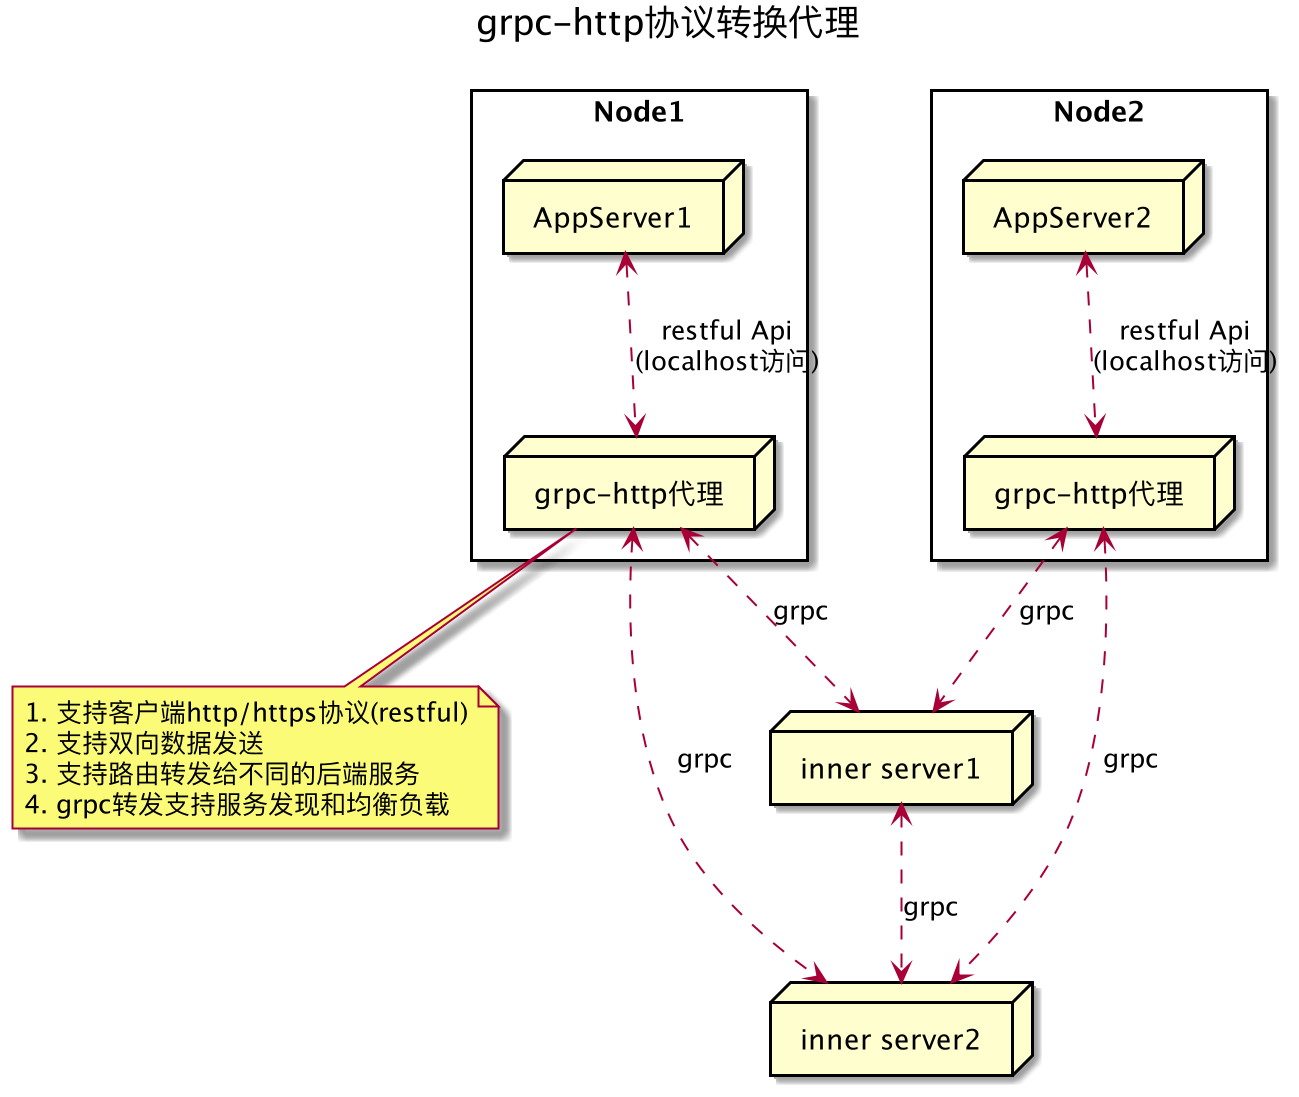

The diagram above was rendered by PlantUML. Its source (embedded in the PNG):
@startuml
title grpc-http协议转换代理

rectangle Node1 {
    node "AppServer1" as c1
    node "grpc-http代理" as gw1
}
rectangle Node2 {
    node "AppServer2" as c2
    node "grpc-http代理" as gw2
}

node "inner server1" as s1
node "inner server2" as s2

c1 <..> gw1: restful Api\n(localhost访问)
c2 <..> gw2: restful Api\n(localhost访问)

gw1 <..> s1: grpc
gw1 <..> s2: grpc
gw2 <..> s1: grpc
gw2 <..> s2: grpc
s1 <..> s2: grpc

note "1. 支持客户端http/https协议(restful)\n2. 支持双向数据发送\n3. 支持路由转发给不同的后端服务\n4. grpc转发支持服务发现和均衡负载" as n1
gw1 .. n1
@enduml